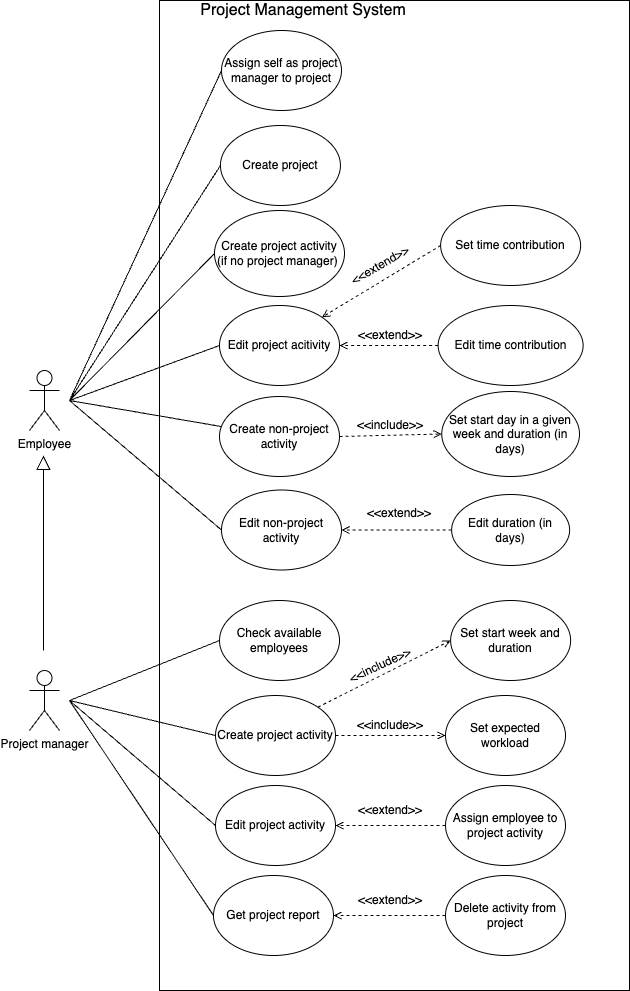

The diagram above was exported from draw.io. Its source (the exported page's mxGraphModel, read from the mxfile embedded in the PNG):
<mxGraphModel dx="1026" dy="1782" grid="1" gridSize="10" guides="1" tooltips="1" connect="1" arrows="1" fold="1" page="1" pageScale="1" pageWidth="827" pageHeight="1169" math="0" shadow="0">
  <root>
    <mxCell id="0" />
    <mxCell id="1" parent="0" />
    <mxCell id="4Gp1GhgFBc1ix4m6TcQh-9" value="" style="rounded=0;whiteSpace=wrap;html=1;" parent="1" vertex="1">
      <mxGeometry x="410" y="-40" width="470" height="990" as="geometry" />
    </mxCell>
    <mxCell id="xGH6m0H7jR7Ob6Dvbh2F-1" value="Project manager" style="shape=umlActor;verticalLabelPosition=bottom;verticalAlign=top;html=1;outlineConnect=0;" parent="1" vertex="1">
      <mxGeometry x="280" y="630" width="30" height="60" as="geometry" />
    </mxCell>
    <mxCell id="xGH6m0H7jR7Ob6Dvbh2F-11" style="rounded=0;orthogonalLoop=1;jettySize=auto;html=1;dashed=1;endArrow=open;endFill=0;exitX=1;exitY=0.5;exitDx=0;exitDy=0;" parent="1" source="xGH6m0H7jR7Ob6Dvbh2F-4" target="xGH6m0H7jR7Ob6Dvbh2F-10" edge="1">
      <mxGeometry relative="1" as="geometry" />
    </mxCell>
    <mxCell id="xGH6m0H7jR7Ob6Dvbh2F-71" style="rounded=0;orthogonalLoop=1;jettySize=auto;html=1;endArrow=none;endFill=0;exitX=0;exitY=0.5;exitDx=0;exitDy=0;" parent="1" source="xGH6m0H7jR7Ob6Dvbh2F-3" edge="1">
      <mxGeometry relative="1" as="geometry">
        <mxPoint x="320" y="360" as="targetPoint" />
      </mxGeometry>
    </mxCell>
    <mxCell id="xGH6m0H7jR7Ob6Dvbh2F-3" value="Create project" style="ellipse;whiteSpace=wrap;html=1;" parent="1" vertex="1">
      <mxGeometry x="470.93" y="85" width="120" height="80" as="geometry" />
    </mxCell>
    <mxCell id="xGH6m0H7jR7Ob6Dvbh2F-4" value="Create project activity" style="ellipse;whiteSpace=wrap;html=1;" parent="1" vertex="1">
      <mxGeometry x="466" y="655" width="120" height="80" as="geometry" />
    </mxCell>
    <mxCell id="xGH6m0H7jR7Ob6Dvbh2F-9" value="Edit project activity" style="ellipse;whiteSpace=wrap;html=1;" parent="1" vertex="1">
      <mxGeometry x="466" y="745" width="120" height="80" as="geometry" />
    </mxCell>
    <mxCell id="xGH6m0H7jR7Ob6Dvbh2F-10" value="Set expected workload" style="ellipse;whiteSpace=wrap;html=1;" parent="1" vertex="1">
      <mxGeometry x="696" y="655" width="120" height="80" as="geometry" />
    </mxCell>
    <mxCell id="xGH6m0H7jR7Ob6Dvbh2F-12" value="Set start week and duration" style="ellipse;whiteSpace=wrap;html=1;" parent="1" vertex="1">
      <mxGeometry x="701.13" y="560" width="120" height="80" as="geometry" />
    </mxCell>
    <mxCell id="xGH6m0H7jR7Ob6Dvbh2F-14" value="" style="endArrow=open;html=1;rounded=0;exitX=1;exitY=0;exitDx=0;exitDy=0;dashed=1;endFill=0;entryX=0;entryY=0.5;entryDx=0;entryDy=0;" parent="1" source="xGH6m0H7jR7Ob6Dvbh2F-4" target="xGH6m0H7jR7Ob6Dvbh2F-12" edge="1">
      <mxGeometry width="50" height="50" relative="1" as="geometry">
        <mxPoint x="584" y="525" as="sourcePoint" />
        <mxPoint x="702.1710120282451" y="622.6690571204999" as="targetPoint" />
      </mxGeometry>
    </mxCell>
    <mxCell id="xGH6m0H7jR7Ob6Dvbh2F-52" style="rounded=0;orthogonalLoop=1;jettySize=auto;html=1;entryX=0;entryY=0.5;entryDx=0;entryDy=0;endArrow=none;endFill=0;" parent="1" target="xGH6m0H7jR7Ob6Dvbh2F-48" edge="1">
      <mxGeometry relative="1" as="geometry">
        <mxPoint x="320" y="360" as="sourcePoint" />
      </mxGeometry>
    </mxCell>
    <mxCell id="xGH6m0H7jR7Ob6Dvbh2F-19" value="Employee" style="shape=umlActor;verticalLabelPosition=bottom;verticalAlign=top;html=1;outlineConnect=0;" parent="1" vertex="1">
      <mxGeometry x="280" y="330" width="30" height="60" as="geometry" />
    </mxCell>
    <mxCell id="xGH6m0H7jR7Ob6Dvbh2F-58" style="rounded=0;orthogonalLoop=1;jettySize=auto;html=1;dashed=1;endArrow=open;endFill=0;exitX=0;exitY=0.5;exitDx=0;exitDy=0;entryX=1;entryY=0.5;entryDx=0;entryDy=0;" parent="1" source="xGH6m0H7jR7Ob6Dvbh2F-21" target="xGH6m0H7jR7Ob6Dvbh2F-48" edge="1">
      <mxGeometry relative="1" as="geometry">
        <mxPoint x="152.73999999999904" y="696" as="sourcePoint" />
        <mxPoint x="52.92665356908781" y="706.5" as="targetPoint" />
      </mxGeometry>
    </mxCell>
    <mxCell id="xGH6m0H7jR7Ob6Dvbh2F-21" value="Edit duration (in days)" style="ellipse;whiteSpace=wrap;html=1;" parent="1" vertex="1">
      <mxGeometry x="702.13" y="454" width="118" height="71" as="geometry" />
    </mxCell>
    <mxCell id="xGH6m0H7jR7Ob6Dvbh2F-56" style="rounded=0;orthogonalLoop=1;jettySize=auto;html=1;entryX=1;entryY=0.5;entryDx=0;entryDy=0;dashed=1;endArrow=open;endFill=0;exitX=0;exitY=0.5;exitDx=0;exitDy=0;" parent="1" source="xGH6m0H7jR7Ob6Dvbh2F-22" target="xGH6m0H7jR7Ob6Dvbh2F-47" edge="1">
      <mxGeometry relative="1" as="geometry" />
    </mxCell>
    <mxCell id="xGH6m0H7jR7Ob6Dvbh2F-22" value="Edit time contribution" style="ellipse;whiteSpace=wrap;html=1;" parent="1" vertex="1">
      <mxGeometry x="688.63" y="265" width="145" height="80" as="geometry" />
    </mxCell>
    <mxCell id="xGH6m0H7jR7Ob6Dvbh2F-23" value="Assign employee to project activity" style="ellipse;whiteSpace=wrap;html=1;" parent="1" vertex="1">
      <mxGeometry x="696" y="745" width="120" height="80" as="geometry" />
    </mxCell>
    <mxCell id="xGH6m0H7jR7Ob6Dvbh2F-25" value="Create project activity (if no project manager)&amp;nbsp;" style="ellipse;whiteSpace=wrap;html=1;" parent="1" vertex="1">
      <mxGeometry x="465" y="170" width="130" height="86" as="geometry" />
    </mxCell>
    <mxCell id="xGH6m0H7jR7Ob6Dvbh2F-28" value="&amp;lt;&amp;lt;include&amp;gt;&amp;gt;" style="text;html=1;align=center;verticalAlign=middle;whiteSpace=wrap;rounded=0;rotation=-25;" parent="1" vertex="1">
      <mxGeometry x="601.13" y="610" width="60" height="30" as="geometry" />
    </mxCell>
    <mxCell id="xGH6m0H7jR7Ob6Dvbh2F-29" value="&amp;lt;&amp;lt;include&amp;gt;&amp;gt;" style="text;html=1;align=center;verticalAlign=middle;whiteSpace=wrap;rounded=0;" parent="1" vertex="1">
      <mxGeometry x="611" y="670" width="60" height="30" as="geometry" />
    </mxCell>
    <mxCell id="xGH6m0H7jR7Ob6Dvbh2F-69" style="rounded=0;orthogonalLoop=1;jettySize=auto;html=1;endArrow=none;endFill=0;" parent="1" source="xGH6m0H7jR7Ob6Dvbh2F-32" edge="1">
      <mxGeometry relative="1" as="geometry">
        <mxPoint x="320" y="360" as="targetPoint" />
      </mxGeometry>
    </mxCell>
    <mxCell id="xGH6m0H7jR7Ob6Dvbh2F-32" value="Create non-project activity" style="ellipse;whiteSpace=wrap;html=1;" parent="1" vertex="1">
      <mxGeometry x="470" y="356" width="120" height="80" as="geometry" />
    </mxCell>
    <mxCell id="xGH6m0H7jR7Ob6Dvbh2F-33" value="Set start day in a given week and duration (in days)" style="ellipse;whiteSpace=wrap;html=1;" parent="1" vertex="1">
      <mxGeometry x="692.26" y="351" width="137.75" height="85" as="geometry" />
    </mxCell>
    <mxCell id="xGH6m0H7jR7Ob6Dvbh2F-35" value="Assign self as project manager to project" style="ellipse;whiteSpace=wrap;html=1;" parent="1" vertex="1">
      <mxGeometry x="472" y="-10" width="120" height="80" as="geometry" />
    </mxCell>
    <mxCell id="xGH6m0H7jR7Ob6Dvbh2F-36" value="Delete activity from project" style="ellipse;whiteSpace=wrap;html=1;" parent="1" vertex="1">
      <mxGeometry x="696" y="835" width="120" height="80" as="geometry" />
    </mxCell>
    <mxCell id="xGH6m0H7jR7Ob6Dvbh2F-37" value="" style="endArrow=open;html=1;rounded=0;exitX=0;exitY=0.5;exitDx=0;exitDy=0;entryX=1;entryY=0.5;entryDx=0;entryDy=0;dashed=1;endFill=0;" parent="1" source="xGH6m0H7jR7Ob6Dvbh2F-23" target="xGH6m0H7jR7Ob6Dvbh2F-9" edge="1">
      <mxGeometry width="50" height="50" relative="1" as="geometry">
        <mxPoint x="626" y="815" as="sourcePoint" />
        <mxPoint x="676" y="765" as="targetPoint" />
      </mxGeometry>
    </mxCell>
    <mxCell id="xGH6m0H7jR7Ob6Dvbh2F-38" value="&amp;lt;&amp;lt;extend&amp;gt;&amp;gt;" style="text;html=1;align=center;verticalAlign=middle;whiteSpace=wrap;rounded=0;" parent="1" vertex="1">
      <mxGeometry x="611" y="755" width="60" height="30" as="geometry" />
    </mxCell>
    <mxCell id="xGH6m0H7jR7Ob6Dvbh2F-39" value="&amp;lt;&amp;lt;extend&amp;gt;&amp;gt;" style="text;html=1;align=center;verticalAlign=middle;whiteSpace=wrap;rounded=0;" parent="1" vertex="1">
      <mxGeometry x="611" y="845" width="60" height="30" as="geometry" />
    </mxCell>
    <mxCell id="xGH6m0H7jR7Ob6Dvbh2F-42" value="Get project report" style="ellipse;whiteSpace=wrap;html=1;" parent="1" vertex="1">
      <mxGeometry x="464" y="835" width="120" height="80" as="geometry" />
    </mxCell>
    <mxCell id="xGH6m0H7jR7Ob6Dvbh2F-44" style="rounded=0;orthogonalLoop=1;jettySize=auto;html=1;entryX=0;entryY=0.5;entryDx=0;entryDy=0;endArrow=none;endFill=0;" parent="1" target="xGH6m0H7jR7Ob6Dvbh2F-4" edge="1">
      <mxGeometry relative="1" as="geometry">
        <mxPoint x="320" y="660" as="sourcePoint" />
      </mxGeometry>
    </mxCell>
    <mxCell id="xGH6m0H7jR7Ob6Dvbh2F-45" style="rounded=0;orthogonalLoop=1;jettySize=auto;html=1;entryX=0;entryY=0.5;entryDx=0;entryDy=0;endArrow=none;endFill=0;" parent="1" target="xGH6m0H7jR7Ob6Dvbh2F-9" edge="1">
      <mxGeometry relative="1" as="geometry">
        <mxPoint x="320" y="660" as="sourcePoint" />
      </mxGeometry>
    </mxCell>
    <mxCell id="xGH6m0H7jR7Ob6Dvbh2F-46" style="rounded=0;orthogonalLoop=1;jettySize=auto;html=1;entryX=0;entryY=0.5;entryDx=0;entryDy=0;endArrow=none;endFill=0;" parent="1" target="xGH6m0H7jR7Ob6Dvbh2F-42" edge="1">
      <mxGeometry relative="1" as="geometry">
        <mxPoint x="320" y="660" as="sourcePoint" />
      </mxGeometry>
    </mxCell>
    <mxCell id="xGH6m0H7jR7Ob6Dvbh2F-47" value="Edit project acitivity" style="ellipse;whiteSpace=wrap;html=1;" parent="1" vertex="1">
      <mxGeometry x="470" y="265" width="120" height="80" as="geometry" />
    </mxCell>
    <mxCell id="xGH6m0H7jR7Ob6Dvbh2F-48" value="Edit non-project activity" style="ellipse;whiteSpace=wrap;html=1;" parent="1" vertex="1">
      <mxGeometry x="472" y="449.5" width="120" height="80" as="geometry" />
    </mxCell>
    <mxCell id="xGH6m0H7jR7Ob6Dvbh2F-57" value="&amp;lt;&amp;lt;extend&amp;gt;&amp;gt;" style="text;html=1;align=center;verticalAlign=middle;whiteSpace=wrap;rounded=0;rotation=-30;" parent="1" vertex="1">
      <mxGeometry x="601.13" y="210" width="60" height="30" as="geometry" />
    </mxCell>
    <mxCell id="xGH6m0H7jR7Ob6Dvbh2F-66" style="rounded=0;orthogonalLoop=1;jettySize=auto;html=1;entryX=0;entryY=0.5;entryDx=0;entryDy=0;endArrow=none;endFill=0;" parent="1" target="xGH6m0H7jR7Ob6Dvbh2F-25" edge="1">
      <mxGeometry relative="1" as="geometry">
        <mxPoint x="320" y="360" as="sourcePoint" />
      </mxGeometry>
    </mxCell>
    <mxCell id="xGH6m0H7jR7Ob6Dvbh2F-67" style="rounded=0;orthogonalLoop=1;jettySize=auto;html=1;entryX=0;entryY=0.5;entryDx=0;entryDy=0;endArrow=none;endFill=0;" parent="1" target="xGH6m0H7jR7Ob6Dvbh2F-47" edge="1">
      <mxGeometry relative="1" as="geometry">
        <mxPoint x="320" y="360" as="sourcePoint" />
      </mxGeometry>
    </mxCell>
    <mxCell id="xGH6m0H7jR7Ob6Dvbh2F-68" value="&amp;lt;&amp;lt;include&amp;gt;&amp;gt;" style="text;html=1;align=center;verticalAlign=middle;whiteSpace=wrap;rounded=0;" parent="1" vertex="1">
      <mxGeometry x="611" y="370" width="60" height="30" as="geometry" />
    </mxCell>
    <mxCell id="xGH6m0H7jR7Ob6Dvbh2F-70" value="Check available employees" style="ellipse;whiteSpace=wrap;html=1;" parent="1" vertex="1">
      <mxGeometry x="470" y="560" width="120" height="80" as="geometry" />
    </mxCell>
    <mxCell id="xGH6m0H7jR7Ob6Dvbh2F-73" value="Set time contribution" style="ellipse;whiteSpace=wrap;html=1;" parent="1" vertex="1">
      <mxGeometry x="691.1300000000001" y="165" width="140" height="80" as="geometry" />
    </mxCell>
    <mxCell id="xGH6m0H7jR7Ob6Dvbh2F-75" value="&amp;lt;&amp;lt;extend&amp;gt;&amp;gt;" style="text;html=1;align=center;verticalAlign=middle;whiteSpace=wrap;rounded=0;rotation=0;" parent="1" vertex="1">
      <mxGeometry x="620" y="460" width="60" height="25" as="geometry" />
    </mxCell>
    <mxCell id="xGH6m0H7jR7Ob6Dvbh2F-74" style="rounded=0;orthogonalLoop=1;jettySize=auto;html=1;exitX=0;exitY=0.5;exitDx=0;exitDy=0;entryX=1;entryY=0;entryDx=0;entryDy=0;endArrow=open;endFill=0;dashed=1;" parent="1" source="xGH6m0H7jR7Ob6Dvbh2F-73" target="xGH6m0H7jR7Ob6Dvbh2F-47" edge="1">
      <mxGeometry relative="1" as="geometry" />
    </mxCell>
    <mxCell id="4Gp1GhgFBc1ix4m6TcQh-7" value="" style="endArrow=none;html=1;rounded=0;" parent="1" edge="1">
      <mxGeometry width="50" height="50" relative="1" as="geometry">
        <mxPoint x="470" y="600" as="sourcePoint" />
        <mxPoint x="320" y="660" as="targetPoint" />
      </mxGeometry>
    </mxCell>
    <mxCell id="Gyym7txvLkmLaethgx-y-3" value="" style="endArrow=open;html=1;rounded=0;exitX=0;exitY=0.5;exitDx=0;exitDy=0;entryX=1;entryY=0.5;entryDx=0;entryDy=0;dashed=1;endFill=0;" parent="1" source="xGH6m0H7jR7Ob6Dvbh2F-36" target="xGH6m0H7jR7Ob6Dvbh2F-42" edge="1">
      <mxGeometry width="50" height="50" relative="1" as="geometry">
        <mxPoint x="711" y="815" as="sourcePoint" />
        <mxPoint x="601" y="815" as="targetPoint" />
      </mxGeometry>
    </mxCell>
    <mxCell id="Gyym7txvLkmLaethgx-y-4" value="Project Management System" style="text;html=1;align=center;verticalAlign=middle;whiteSpace=wrap;rounded=0;fontSize=16;" parent="1" vertex="1">
      <mxGeometry x="418.63" y="-40" width="270" height="20" as="geometry" />
    </mxCell>
    <mxCell id="4Gp1GhgFBc1ix4m6TcQh-8" value="" style="endArrow=none;html=1;rounded=0;entryX=0;entryY=0.5;entryDx=0;entryDy=0;" parent="1" target="xGH6m0H7jR7Ob6Dvbh2F-35" edge="1">
      <mxGeometry width="50" height="50" relative="1" as="geometry">
        <mxPoint x="320" y="360" as="sourcePoint" />
        <mxPoint x="330.93" y="195" as="targetPoint" />
      </mxGeometry>
    </mxCell>
    <mxCell id="Gyym7txvLkmLaethgx-y-7" style="edgeStyle=none;curved=1;rounded=0;orthogonalLoop=1;jettySize=auto;html=1;exitX=0.75;exitY=1;exitDx=0;exitDy=0;fontSize=12;startSize=8;endSize=8;" parent="1" edge="1">
      <mxGeometry relative="1" as="geometry">
        <mxPoint x="611.43" y="86" as="sourcePoint" />
        <mxPoint x="611.43" y="86" as="targetPoint" />
      </mxGeometry>
    </mxCell>
    <mxCell id="4Gp1GhgFBc1ix4m6TcQh-12" value="" style="rounded=0;orthogonalLoop=1;jettySize=auto;html=1;entryX=0;entryY=0.5;entryDx=0;entryDy=0;dashed=1;endArrow=open;endFill=0;exitX=1;exitY=0.5;exitDx=0;exitDy=0;" parent="1" source="xGH6m0H7jR7Ob6Dvbh2F-32" target="xGH6m0H7jR7Ob6Dvbh2F-33" edge="1">
      <mxGeometry relative="1" as="geometry">
        <mxPoint x="580.93" y="359" as="sourcePoint" />
        <mxPoint x="653.7407663889007" y="342.6785478522211" as="targetPoint" />
      </mxGeometry>
    </mxCell>
    <mxCell id="Gyym7txvLkmLaethgx-y-18" value="" style="endArrow=block;endFill=0;endSize=12;html=1;rounded=0;fontSize=12;curved=1;" parent="1" edge="1">
      <mxGeometry width="160" relative="1" as="geometry">
        <mxPoint x="294" y="610" as="sourcePoint" />
        <mxPoint x="294" y="415" as="targetPoint" />
      </mxGeometry>
    </mxCell>
    <mxCell id="4Gp1GhgFBc1ix4m6TcQh-13" value="&amp;lt;&amp;lt;extend&amp;gt;&amp;gt;" style="text;html=1;align=center;verticalAlign=middle;whiteSpace=wrap;rounded=0;rotation=0;" parent="1" vertex="1">
      <mxGeometry x="611" y="280" width="60" height="30" as="geometry" />
    </mxCell>
  </root>
</mxGraphModel>